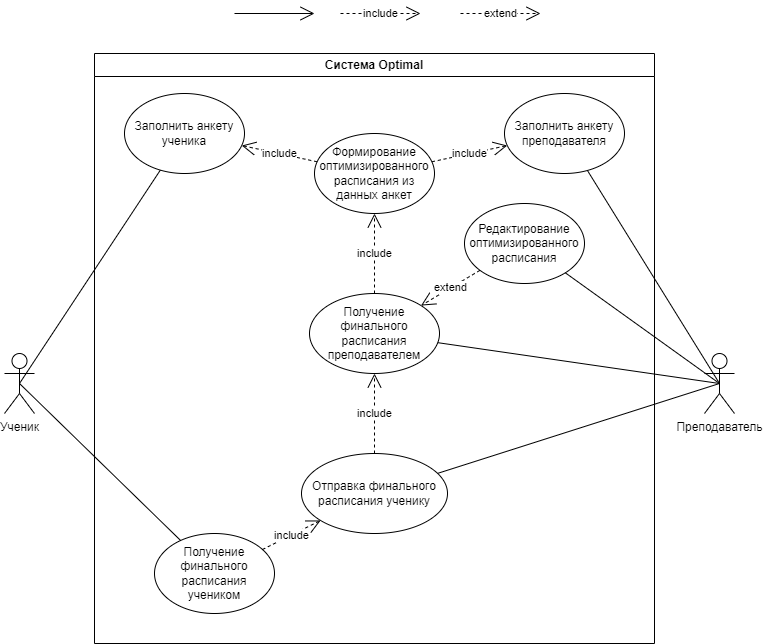

The diagram above was exported from draw.io. Its source (the exported page's mxGraphModel, read from the mxfile embedded in the PNG):
<mxGraphModel dx="1434" dy="796" grid="1" gridSize="10" guides="1" tooltips="1" connect="1" arrows="1" fold="1" page="1" pageScale="1" pageWidth="827" pageHeight="1169" math="0" shadow="0">
  <root>
    <mxCell id="WIyWlLk6GJQsqaUBKTNV-0" />
    <mxCell id="WIyWlLk6GJQsqaUBKTNV-1" parent="WIyWlLk6GJQsqaUBKTNV-0" />
    <mxCell id="krtc9g2bstwBj-4F9eUw-6" value="Ученик&lt;br&gt;" style="shape=umlActor;verticalLabelPosition=bottom;verticalAlign=top;html=1;" parent="WIyWlLk6GJQsqaUBKTNV-1" vertex="1">
      <mxGeometry x="30" y="380" width="30" height="60" as="geometry" />
    </mxCell>
    <mxCell id="krtc9g2bstwBj-4F9eUw-16" value="" style="endArrow=open;endFill=1;endSize=12;html=1;rounded=0;" parent="WIyWlLk6GJQsqaUBKTNV-1" edge="1">
      <mxGeometry width="160" relative="1" as="geometry">
        <mxPoint x="260" y="40" as="sourcePoint" />
        <mxPoint x="340" y="40" as="targetPoint" />
      </mxGeometry>
    </mxCell>
    <mxCell id="krtc9g2bstwBj-4F9eUw-19" value="Преподаватель" style="shape=umlActor;verticalLabelPosition=bottom;verticalAlign=top;html=1;" parent="WIyWlLk6GJQsqaUBKTNV-1" vertex="1">
      <mxGeometry x="730" y="380" width="30" height="60" as="geometry" />
    </mxCell>
    <mxCell id="krtc9g2bstwBj-4F9eUw-43" value="include" style="endArrow=open;endSize=12;dashed=1;html=1;rounded=0;" parent="WIyWlLk6GJQsqaUBKTNV-1" edge="1">
      <mxGeometry width="160" relative="1" as="geometry">
        <mxPoint x="366" y="40" as="sourcePoint" />
        <mxPoint x="446" y="40" as="targetPoint" />
      </mxGeometry>
    </mxCell>
    <mxCell id="SvJ2kyIWWU8BiTVmHB7T-8" value="Система Optimal" style="swimlane;whiteSpace=wrap;html=1;" parent="WIyWlLk6GJQsqaUBKTNV-1" vertex="1">
      <mxGeometry x="120" y="80" width="560" height="590" as="geometry" />
    </mxCell>
    <mxCell id="SvJ2kyIWWU8BiTVmHB7T-13" value="Заполнить анкету ученика" style="ellipse;whiteSpace=wrap;html=1;" parent="SvJ2kyIWWU8BiTVmHB7T-8" vertex="1">
      <mxGeometry x="30" y="40" width="120" height="80" as="geometry" />
    </mxCell>
    <mxCell id="SvJ2kyIWWU8BiTVmHB7T-22" value="Заполнить анкету преподавателя" style="ellipse;whiteSpace=wrap;html=1;" parent="SvJ2kyIWWU8BiTVmHB7T-8" vertex="1">
      <mxGeometry x="410" y="40" width="120" height="80" as="geometry" />
    </mxCell>
    <mxCell id="SvJ2kyIWWU8BiTVmHB7T-49" value="Формирование оптимизированного расписания из данных анкет" style="ellipse;whiteSpace=wrap;html=1;" parent="SvJ2kyIWWU8BiTVmHB7T-8" vertex="1">
      <mxGeometry x="220" y="80" width="120" height="80" as="geometry" />
    </mxCell>
    <mxCell id="SvJ2kyIWWU8BiTVmHB7T-50" value="Получение финального расписания учеником" style="ellipse;whiteSpace=wrap;html=1;" parent="SvJ2kyIWWU8BiTVmHB7T-8" vertex="1">
      <mxGeometry x="60" y="480" width="120" height="80" as="geometry" />
    </mxCell>
    <mxCell id="SvJ2kyIWWU8BiTVmHB7T-55" value="Редактирование оптимизированного расписания" style="ellipse;whiteSpace=wrap;html=1;" parent="SvJ2kyIWWU8BiTVmHB7T-8" vertex="1">
      <mxGeometry x="370" y="150" width="120" height="80" as="geometry" />
    </mxCell>
    <mxCell id="SvJ2kyIWWU8BiTVmHB7T-56" value="extend" style="endArrow=open;endSize=12;dashed=1;html=1;rounded=0;" parent="SvJ2kyIWWU8BiTVmHB7T-8" source="SvJ2kyIWWU8BiTVmHB7T-55" target="SvJ2kyIWWU8BiTVmHB7T-62" edge="1">
      <mxGeometry width="160" relative="1" as="geometry">
        <mxPoint x="316" y="570" as="sourcePoint" />
        <mxPoint x="548.3548490697583" y="448.2311603488563" as="targetPoint" />
      </mxGeometry>
    </mxCell>
    <mxCell id="SvJ2kyIWWU8BiTVmHB7T-57" value="Отправка финального расписания ученику" style="ellipse;whiteSpace=wrap;html=1;" parent="SvJ2kyIWWU8BiTVmHB7T-8" vertex="1">
      <mxGeometry x="207" y="400" width="146" height="80" as="geometry" />
    </mxCell>
    <mxCell id="SvJ2kyIWWU8BiTVmHB7T-62" value="Получение финального расписания преподавателем" style="ellipse;whiteSpace=wrap;html=1;" parent="SvJ2kyIWWU8BiTVmHB7T-8" vertex="1">
      <mxGeometry x="215" y="240" width="130" height="80" as="geometry" />
    </mxCell>
    <mxCell id="u8AI8V_o-sU1yNGCU2Qr-2" value="include" style="endArrow=open;endSize=12;dashed=1;html=1;rounded=0;" parent="SvJ2kyIWWU8BiTVmHB7T-8" source="SvJ2kyIWWU8BiTVmHB7T-49" target="SvJ2kyIWWU8BiTVmHB7T-13" edge="1">
      <mxGeometry width="160" relative="1" as="geometry">
        <mxPoint x="256" y="-30" as="sourcePoint" />
        <mxPoint x="336" y="-30" as="targetPoint" />
      </mxGeometry>
    </mxCell>
    <mxCell id="u8AI8V_o-sU1yNGCU2Qr-3" value="include" style="endArrow=open;endSize=12;dashed=1;html=1;rounded=0;" parent="SvJ2kyIWWU8BiTVmHB7T-8" source="SvJ2kyIWWU8BiTVmHB7T-49" target="SvJ2kyIWWU8BiTVmHB7T-22" edge="1">
      <mxGeometry width="160" relative="1" as="geometry">
        <mxPoint x="352.6587971630713" y="198.2245744174163" as="sourcePoint" />
        <mxPoint x="277.19882910925185" y="182.07925583673637" as="targetPoint" />
      </mxGeometry>
    </mxCell>
    <mxCell id="u8AI8V_o-sU1yNGCU2Qr-4" value="include" style="endArrow=open;endSize=12;dashed=1;html=1;rounded=0;" parent="SvJ2kyIWWU8BiTVmHB7T-8" source="SvJ2kyIWWU8BiTVmHB7T-62" target="SvJ2kyIWWU8BiTVmHB7T-49" edge="1">
      <mxGeometry width="160" relative="1" as="geometry">
        <mxPoint x="256" y="-30" as="sourcePoint" />
        <mxPoint x="336" y="-30" as="targetPoint" />
      </mxGeometry>
    </mxCell>
    <mxCell id="u8AI8V_o-sU1yNGCU2Qr-5" value="include" style="endArrow=open;endSize=12;dashed=1;html=1;rounded=0;" parent="SvJ2kyIWWU8BiTVmHB7T-8" source="SvJ2kyIWWU8BiTVmHB7T-57" target="SvJ2kyIWWU8BiTVmHB7T-62" edge="1">
      <mxGeometry width="160" relative="1" as="geometry">
        <mxPoint x="256" y="-30" as="sourcePoint" />
        <mxPoint x="336" y="-30" as="targetPoint" />
      </mxGeometry>
    </mxCell>
    <mxCell id="u8AI8V_o-sU1yNGCU2Qr-6" value="include" style="endArrow=open;endSize=12;dashed=1;html=1;rounded=0;" parent="SvJ2kyIWWU8BiTVmHB7T-8" source="SvJ2kyIWWU8BiTVmHB7T-50" target="SvJ2kyIWWU8BiTVmHB7T-57" edge="1">
      <mxGeometry width="160" relative="1" as="geometry">
        <mxPoint x="256" y="-30" as="sourcePoint" />
        <mxPoint x="336" y="-30" as="targetPoint" />
      </mxGeometry>
    </mxCell>
    <mxCell id="SvJ2kyIWWU8BiTVmHB7T-18" value="" style="endArrow=none;html=1;rounded=0;exitX=0.5;exitY=0.5;exitDx=0;exitDy=0;exitPerimeter=0;" parent="WIyWlLk6GJQsqaUBKTNV-1" source="krtc9g2bstwBj-4F9eUw-6" target="SvJ2kyIWWU8BiTVmHB7T-13" edge="1">
      <mxGeometry width="50" height="50" relative="1" as="geometry">
        <mxPoint x="30" y="60" as="sourcePoint" />
        <mxPoint x="144.39482190895978" y="161.23475237772323" as="targetPoint" />
      </mxGeometry>
    </mxCell>
    <mxCell id="SvJ2kyIWWU8BiTVmHB7T-25" value="" style="endArrow=none;html=1;rounded=0;exitX=0.5;exitY=0.5;exitDx=0;exitDy=0;exitPerimeter=0;" parent="WIyWlLk6GJQsqaUBKTNV-1" source="krtc9g2bstwBj-4F9eUw-19" target="SvJ2kyIWWU8BiTVmHB7T-22" edge="1">
      <mxGeometry width="50" height="50" relative="1" as="geometry">
        <mxPoint x="758.5" y="270" as="sourcePoint" />
        <mxPoint x="647.4260866658472" y="160.30434761846232" as="targetPoint" />
      </mxGeometry>
    </mxCell>
    <mxCell id="SvJ2kyIWWU8BiTVmHB7T-31" value="extend" style="endArrow=open;endSize=12;dashed=1;html=1;rounded=0;" parent="WIyWlLk6GJQsqaUBKTNV-1" edge="1">
      <mxGeometry width="160" relative="1" as="geometry">
        <mxPoint x="486" y="40" as="sourcePoint" />
        <mxPoint x="566" y="40" as="targetPoint" />
      </mxGeometry>
    </mxCell>
    <mxCell id="SvJ2kyIWWU8BiTVmHB7T-51" value="" style="endArrow=none;html=1;rounded=0;exitX=0.5;exitY=0.5;exitDx=0;exitDy=0;exitPerimeter=0;" parent="WIyWlLk6GJQsqaUBKTNV-1" source="krtc9g2bstwBj-4F9eUw-6" target="SvJ2kyIWWU8BiTVmHB7T-50" edge="1">
      <mxGeometry width="50" height="50" relative="1" as="geometry">
        <mxPoint x="65" y="240" as="sourcePoint" />
        <mxPoint x="161.40347270741813" y="193.46039248607417" as="targetPoint" />
      </mxGeometry>
    </mxCell>
    <mxCell id="SvJ2kyIWWU8BiTVmHB7T-61" value="" style="endArrow=none;html=1;rounded=0;exitX=0.5;exitY=0.5;exitDx=0;exitDy=0;exitPerimeter=0;" parent="WIyWlLk6GJQsqaUBKTNV-1" source="krtc9g2bstwBj-4F9eUw-19" target="SvJ2kyIWWU8BiTVmHB7T-57" edge="1">
      <mxGeometry width="50" height="50" relative="1" as="geometry">
        <mxPoint x="755" y="240" as="sourcePoint" />
        <mxPoint x="446.12553066847045" y="513.0629366554101" as="targetPoint" />
      </mxGeometry>
    </mxCell>
    <mxCell id="SvJ2kyIWWU8BiTVmHB7T-64" value="" style="endArrow=none;html=1;rounded=0;exitX=0.5;exitY=0.5;exitDx=0;exitDy=0;exitPerimeter=0;" parent="WIyWlLk6GJQsqaUBKTNV-1" source="krtc9g2bstwBj-4F9eUw-19" target="SvJ2kyIWWU8BiTVmHB7T-62" edge="1">
      <mxGeometry width="50" height="50" relative="1" as="geometry">
        <mxPoint x="765" y="565" as="sourcePoint" />
        <mxPoint x="634.6114054353563" y="218.79580063870503" as="targetPoint" />
      </mxGeometry>
    </mxCell>
    <mxCell id="u8AI8V_o-sU1yNGCU2Qr-1" value="" style="endArrow=none;html=1;rounded=0;exitX=0.5;exitY=0.5;exitDx=0;exitDy=0;exitPerimeter=0;" parent="WIyWlLk6GJQsqaUBKTNV-1" source="krtc9g2bstwBj-4F9eUw-19" target="SvJ2kyIWWU8BiTVmHB7T-55" edge="1">
      <mxGeometry width="50" height="50" relative="1" as="geometry">
        <mxPoint x="755" y="420" as="sourcePoint" />
        <mxPoint x="622.8537624539174" y="206.9847148109193" as="targetPoint" />
      </mxGeometry>
    </mxCell>
  </root>
</mxGraphModel>